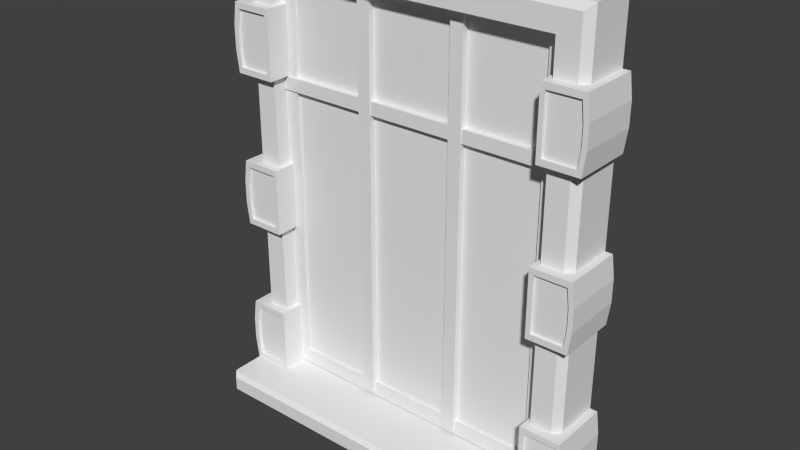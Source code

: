 # Source: Window_02.blend  (saved by Blender 2.71.0; exported with 4.5.12 LTS)
import bpy
from mathutils import Matrix  # noqa: F401  (used for matrix-valued properties, if any)

bpy.ops.wm.read_factory_settings(use_empty=True)
scene = bpy.context.scene
scene.name = 'Scene'

# ---- collections
col_collection_1 = bpy.data.collections.new('Collection 1'); scene.collection.children.link(col_collection_1)

# ---- materials (node trees are filled in below, after node groups)
mat_glas = bpy.data.materials.new('Glas')
mat_glas.alpha_threshold = 0.0
mat_glas.use_transparent_shadow = False
mat_glas.roughness = 0.5
mat_glas.line_color = (0.0, 0.0, 0.0, 1.0)
mat_window = bpy.data.materials.new('Window')
mat_window.alpha_threshold = 0.0
mat_window.use_transparent_shadow = False
mat_window.roughness = 0.5
mat_window.line_color = (0.0, 0.0, 0.0, 1.0)

# ---- material node trees

# ---- world
world_world = bpy.data.worlds.new('World'); scene.world = world_world
world_world.color = (0.05088, 0.05088, 0.05088)
world_world.use_sun_shadow = False
world_world.sun_shadow_jitter_overblur = 0.0
world_world.cycles.sampling_method = 'MANUAL'
world_world.cycles.sample_map_resolution = 256

# ---- meshes
me_cube = bpy.data.meshes.new('Cube')
me_cube.from_pydata([(0.3193, 0.0859, 0.02226), (0.3193, 0.0859, 0.8201), (0.2678, -0.008534, 0.02226), (0.2678, -0.008534, 0.7706), (0.2678, 0.02743, 0.02226), (0.2678, 0.02743, 0.7706), (0.3283, 0.0859, -0.01757), (0.3283, 0.0859, 0.02226), (0.3283, -0.08737, -0.01757), (0.319, -0.09801, -0.01047), (0.3252, -0.0909, -0.01757), (0.0, -0.08737, 0.02226), (0.3252, -0.0909, 0.02226), (0.319, -0.09801, 0.01515), (0.3193, 0.003927, 0.02226), (0.3066, -0.008534, 0.02226), (0.3066, -0.008534, 0.8079), (0.3193, 0.003927, 0.8201), (0.2588, -0.02499, 0.5872), (0.2588, 0.0859, 0.5872), (0.3324, 0.0859, 0.5872), (0.3324, -0.02499, 0.5872), (0.2588, -0.02499, 0.7096), (0.2588, 0.0859, 0.7096), (0.3324, 0.0859, 0.7096), (0.3324, -0.02499, 0.7096), (0.0, 0.0859, 0.8201), (0.0, 0.0859, 0.02226), (0.0, -0.008534, 0.7706), (0.0, 0.02743, 0.7706), (0.0, 0.003927, 0.8201), (0.0, -0.008534, 0.8079), (0.0, 0.0859, -0.01757), (0.0, -0.09801, -0.01047), (0.0, -0.0909, -0.01757), (0.0, -0.0909, 0.02226), (0.0, -0.09801, 0.01515), (0.0, -0.08737, -0.01757), (0.3283, -0.08737, 0.02226), (0.2588, -0.02499, 0.628), (0.2588, -0.02499, 0.6688), (0.2588, 0.0859, 0.6688), (0.2588, 0.0859, 0.628), (0.3378, 0.0859, 0.6688), (0.3378, 0.0859, 0.628), (0.3378, -0.02499, 0.6688), (0.3378, -0.02499, 0.628), (0.2668, -0.02012, 0.598), (0.3251, -0.02012, 0.598), (0.2668, -0.02012, 0.6987), (0.3251, -0.02012, 0.6987), (0.2668, -0.02012, 0.6316), (0.2668, -0.02012, 0.6652), (0.3291, -0.02012, 0.6652), (0.3291, -0.02012, 0.6316), (0.3291, -0.02499, 0.6316), (0.3291, -0.02499, 0.6652), (0.2668, -0.02499, 0.6652), (0.2668, -0.02499, 0.6316), (0.3251, -0.02499, 0.6987), (0.2668, -0.02499, 0.6987), (0.3251, -0.02499, 0.598), (0.2668, -0.02499, 0.598), (0.2588, -0.02499, 0.01956), (0.2588, 0.0859, 0.01956), (0.3324, 0.0859, 0.01956), (0.3324, -0.02499, 0.01956), (0.2588, -0.02499, 0.1419), (0.2588, 0.0859, 0.1419), (0.3324, 0.0859, 0.1419), (0.3324, -0.02499, 0.1419), (0.2588, -0.02499, 0.06034), (0.2588, -0.02499, 0.1011), (0.2588, 0.0859, 0.1011), (0.2588, 0.0859, 0.06034), (0.3378, 0.0859, 0.1011), (0.3378, 0.0859, 0.06034), (0.3378, -0.02499, 0.1011), (0.3378, -0.02499, 0.06034), (0.2668, -0.02012, 0.03039), (0.3251, -0.02012, 0.03039), (0.2668, -0.02012, 0.1311), (0.3251, -0.02012, 0.1311), (0.2668, -0.02012, 0.06394), (0.2668, -0.02012, 0.0975), (0.3291, -0.02012, 0.0975), (0.3291, -0.02012, 0.06394), (0.3291, -0.02499, 0.06394), (0.3291, -0.02499, 0.0975), (0.2668, -0.02499, 0.0975), (0.2668, -0.02499, 0.06394), (0.3251, -0.02499, 0.1311), (0.2668, -0.02499, 0.1311), (0.3251, -0.02499, 0.03039), (0.2668, -0.02499, 0.03039), (0.2588, -0.02499, 0.3043), (0.2588, 0.0859, 0.3043), (0.3324, 0.0859, 0.3043), (0.3324, -0.02499, 0.3043), (0.2588, -0.02499, 0.4267), (0.2588, 0.0859, 0.4267), (0.3324, 0.0859, 0.4267), (0.3324, -0.02499, 0.4267), (0.2588, -0.02499, 0.3451), (0.2588, -0.02499, 0.3859), (0.2588, 0.0859, 0.3859), (0.2588, 0.0859, 0.3451), (0.3378, 0.0859, 0.3859), (0.3378, 0.0859, 0.3451), (0.3378, -0.02499, 0.3859), (0.3378, -0.02499, 0.3451), (0.2668, -0.02012, 0.3152), (0.3251, -0.02012, 0.3152), (0.2668, -0.02012, 0.4158), (0.3251, -0.02012, 0.4158), (0.2668, -0.02012, 0.3487), (0.2668, -0.02012, 0.3823), (0.3291, -0.02012, 0.3823), (0.3291, -0.02012, 0.3487), (0.3291, -0.02499, 0.3487), (0.3291, -0.02499, 0.3823), (0.2668, -0.02499, 0.3823), (0.2668, -0.02499, 0.3487), (0.3251, -0.02499, 0.4158), (0.2668, -0.02499, 0.4158), (0.3251, -0.02499, 0.3152), (0.2668, -0.02499, 0.3152), (0.0, 0.01859, 0.02325), (0.2433, 0.01859, 0.7522), (0.0, 0.01859, 0.0515), (0.2931, 0.01859, 0.7804), (0.0, 0.01859, 0.7804), (0.2931, 0.01859, 0.02325), (0.0, 0.01859, 0.7522), (0.2433, 0.01859, 0.0515), (0.2433, 0.02545, 0.7522), (0.0, 0.02545, 0.0515), (0.0, 0.02545, 0.7522), (0.2433, 0.02545, 0.0515), (0.2859, 0.03903, 0.8051), (0.0, 0.03903, -0.001458), (0.0, 0.03903, 0.8051), (0.2859, 0.03903, -0.001458), (0.1013, 0.08743, 0.03074), (0.1013, 0.01388, 0.03074), (0.1013, 0.08743, 0.7826), (0.1013, 0.01388, 0.7826), (0.07762, 0.08743, 0.03074), (0.07762, 0.01388, 0.03074), (0.07762, 0.08743, 0.7826), (0.07762, 0.01388, 0.7826), (0.0, 0.08894, 0.5627), (0.0, 0.01539, 0.5627), (0.2691, 0.08894, 0.5627), (0.2691, 0.01539, 0.5627), (0.0, 0.08894, 0.5864), (0.0, 0.01539, 0.5864), (0.2691, 0.08894, 0.5864), (0.2691, 0.01539, 0.5864)], [], [(1, 17, 14, 0), (15, 16, 3, 2), (2, 3, 5, 4), (10, 12, 13, 9), (16, 15, 14, 17), (39, 42, 19, 18), (44, 46, 21, 20), (40, 39, 58, 57), (18, 19, 20, 21), (25, 24, 23, 22), (17, 1, 26, 30), (16, 31, 28, 3), (3, 28, 29, 5), (17, 30, 31, 16), (13, 36, 33, 9), (9, 33, 34, 10), (12, 35, 36, 13), (10, 34, 37, 8), (38, 12, 10, 8), (38, 11, 35, 12), (7, 38, 8, 6), (6, 8, 37, 32), (27, 11, 38, 7), (22, 23, 41, 40), (40, 41, 42, 39), (24, 25, 45, 43), (43, 45, 46, 44), (45, 25, 59, 56), (46, 45, 56, 55), (57, 58, 51, 52), (54, 51, 47, 48), (50, 49, 52, 53), (58, 62, 47, 51), (60, 57, 52, 49), (21, 46, 55, 61), (22, 40, 57, 60), (59, 60, 49, 50), (25, 22, 60, 59), (61, 55, 54, 48), (18, 21, 61, 62), (55, 56, 53, 54), (53, 52, 51, 54), (39, 18, 62, 58), (62, 61, 48, 47), (56, 59, 50, 53), (71, 74, 64, 63), (76, 78, 66, 65), (72, 71, 90, 89), (63, 64, 65, 66), (70, 69, 68, 67), (67, 68, 73, 72), (72, 73, 74, 71), (69, 70, 77, 75), (75, 77, 78, 76), (77, 70, 91, 88), (78, 77, 88, 87), (89, 90, 83, 84), (86, 83, 79, 80), (82, 81, 84, 85), (90, 94, 79, 83), (92, 89, 84, 81), (66, 78, 87, 93), (67, 72, 89, 92), (91, 92, 81, 82), (70, 67, 92, 91), (93, 87, 86, 80), (63, 66, 93, 94), (87, 88, 85, 86), (85, 84, 83, 86), (71, 63, 94, 90), (94, 93, 80, 79), (88, 91, 82, 85), (103, 106, 96, 95), (108, 110, 98, 97), (104, 103, 122, 121), (95, 96, 97, 98), (102, 101, 100, 99), (99, 100, 105, 104), (104, 105, 106, 103), (101, 102, 109, 107), (107, 109, 110, 108), (109, 102, 123, 120), (110, 109, 120, 119), (121, 122, 115, 116), (118, 115, 111, 112), (114, 113, 116, 117), (122, 126, 111, 115), (124, 121, 116, 113), (98, 110, 119, 125), (99, 104, 121, 124), (123, 124, 113, 114), (102, 99, 124, 123), (125, 119, 118, 112), (95, 98, 125, 126), (119, 120, 117, 118), (117, 116, 115, 118), (103, 95, 126, 122), (126, 125, 112, 111), (120, 123, 114, 117), (135, 137, 136, 138), (129, 134, 138, 136), (127, 132, 134, 129), (130, 131, 133, 128), (132, 130, 128, 134), (128, 133, 137, 135), (134, 128, 135, 138), (139, 141, 140, 142), (145, 146, 144, 143), (149, 150, 148, 147), (146, 150, 148, 144), (153, 154, 152, 151), (157, 158, 156, 155), (154, 158, 156, 152)])
me_cube.polygons.foreach_set('material_index', [1, 1, 1, 1, 1, 1, 1, 1, 1, 1, 1, 1, 1, 1, 1, 1, 1, 1, 1, 1, 1, 1, 1, 1, 1, 1, 1, 1, 1, 1, 1, 1, 1, 1, 1, 1, 1, 1, 1, 1, 1, 1, 1, 1, 1, 1, 1, 1, 1, 1, 1, 1, 1, 1, 1, 1, 1, 1, 1, 1, 1, 1, 1, 1, 1, 1, 1, 1, 1, 1, 1, 1, 1, 1, 1, 1, 1, 1, 1, 1, 1, 1, 1, 1, 1, 1, 1, 1, 1, 1, 1, 1, 1, 1, 1, 1, 1, 1, 1, 1, 1, 1, 1, 1, 1, 1, 1, 1, 1, 1, 1, 1, 1])
_uv = me_cube.uv_layers.new(name='UVMap')
_uv.uv.foreach_set('vector', [0.9817, 0.8464, 0.8958, 0.8464, 0.8961, 0.01013, 0.982, 0.01016, 0.8774, 0.01012, 0.8771, 0.8336, 0.8365, 0.7945, 0.8367, 0.01011, 0.8367, 0.01011, 0.8365, 0.7945, 0.7988, 0.7945, 0.799, 0.0101, 0.2909, 0.258, 0.2394, 0.2574, 0.2507, 0.2456, 0.2793, 0.2465, 0.8771, 0.8336, 0.8774, 0.01012, 0.8961, 0.01013, 0.8958, 0.8464, 0.1417, 0.8996, 0.1417, 1.0, 0.1048, 1.0, 0.1048, 0.8994, 0.1415, 0.7224, 0.1422, 0.8211, 0.1058, 0.8237, 0.1037, 0.7229, 0.1786, 0.8996, 0.1417, 0.8996, 0.145, 0.8924, 0.1753, 0.8924, 0.1004, 0.8949, 2.736e-09, 0.8934, 0.0009992, 0.8268, 0.1014, 0.8283, 0.219, 0.828, 0.3198, 0.8263, 0.3209, 0.8931, 0.22, 0.8948, 0.8946, 0.9036, 0.895, 0.9895, 0.6824, 0.9904, 0.682, 0.9045, 0.8812, 0.8853, 0.6819, 0.8862, 0.6817, 0.8471, 0.8403, 0.8464, 0.8403, 0.8464, 0.6817, 0.8471, 0.6815, 0.8094, 0.8402, 0.8087, 0.8946, 0.9036, 0.682, 0.9045, 0.6819, 0.8862, 0.8812, 0.8853, 0.2507, 0.2456, 0.2468, 0.002301, 0.2824, 0.002307, 0.2793, 0.2465, 0.2793, 0.2465, 0.2824, 0.002307, 0.2958, 0.002502, 0.2909, 0.258, 0.2394, 0.2574, 0.2336, 0.002573, 0.2468, 0.002301, 0.2507, 0.2456, 0.2909, 0.258, 0.2958, 0.002502, 0.3006, 0.002599, 0.2952, 0.2652, 0.2353, 0.2639, 0.2394, 0.2574, 0.2909, 0.258, 0.2952, 0.2652, 0.2353, 0.2639, 0.2287, 0.002693, 0.2336, 0.002573, 0.2394, 0.2574, 0.2295, 0.5244, 0.2353, 0.2639, 0.2952, 0.2652, 0.2893, 0.5257, 0.51, 0.2697, 0.2952, 0.2652, 0.3006, 0.002599, 0.5155, 0.007044, 0.01504, 0.008075, 0.2287, 0.002693, 0.2353, 0.2639, 0.02162, 0.2693, 0.2155, 0.8993, 0.2157, 0.9999, 0.1787, 1.0, 0.1786, 0.8996, 0.1786, 0.8996, 0.1787, 1.0, 0.1417, 1.0, 0.1417, 0.8996, 0.216, 0.7231, 0.2145, 0.823, 0.1778, 0.8209, 0.1789, 0.7225, 0.1789, 0.7225, 0.1778, 0.8209, 0.1422, 0.8211, 0.1415, 0.7224, 0.1778, 0.8209, 0.2145, 0.823, 0.2051, 0.8304, 0.1749, 0.8285, 0.1422, 0.8211, 0.1778, 0.8209, 0.1749, 0.8285, 0.1452, 0.8289, 0.1753, 0.8924, 0.145, 0.8924, 0.145, 0.888, 0.1753, 0.888, 0.1454, 0.8331, 0.145, 0.888, 0.1147, 0.8878, 0.1155, 0.8351, 0.2048, 0.8348, 0.2057, 0.8878, 0.1753, 0.888, 0.1748, 0.8329, 0.145, 0.8924, 0.1147, 0.8922, 0.1147, 0.8878, 0.145, 0.888, 0.2057, 0.8922, 0.1753, 0.8924, 0.1753, 0.888, 0.2057, 0.8878, 0.1058, 0.8237, 0.1422, 0.8211, 0.1452, 0.8289, 0.1152, 0.8309, 0.2155, 0.8993, 0.1786, 0.8996, 0.1753, 0.8924, 0.2057, 0.8922, 0.2092, 0.8348, 0.2101, 0.8877, 0.2057, 0.8878, 0.2048, 0.8348, 0.219, 0.828, 0.22, 0.8948, 0.2101, 0.8877, 0.2092, 0.8348, 0.1152, 0.8309, 0.1452, 0.8289, 0.1454, 0.8331, 0.1155, 0.8351, 0.1004, 0.8949, 0.1014, 0.8283, 0.1111, 0.8351, 0.1103, 0.8878, 0.1452, 0.8289, 0.1749, 0.8285, 0.1748, 0.8329, 0.1454, 0.8331, 0.1748, 0.8329, 0.1753, 0.888, 0.145, 0.888, 0.1454, 0.8331, 0.1417, 0.8996, 0.1048, 0.8994, 0.1147, 0.8922, 0.145, 0.8924, 0.1103, 0.8878, 0.1111, 0.8351, 0.1155, 0.8351, 0.1147, 0.8878, 0.1749, 0.8285, 0.2051, 0.8304, 0.2048, 0.8348, 0.1748, 0.8329, 0.1417, 0.6108, 0.1417, 0.7112, 0.1048, 0.7112, 0.1048, 0.6107, 0.1415, 0.4336, 0.1422, 0.5323, 0.1058, 0.5349, 0.1037, 0.4341, 0.1786, 0.6108, 0.1417, 0.6108, 0.145, 0.6036, 0.1753, 0.6036, 0.1004, 0.6061, 0.0, 0.6046, 0.001004, 0.538, 0.1014, 0.5395, 0.219, 0.5392, 0.3198, 0.5375, 0.3209, 0.6044, 0.22, 0.606, 0.2156, 0.6106, 0.2157, 0.7112, 0.1787, 0.7112, 0.1786, 0.6108, 0.1786, 0.6108, 0.1787, 0.7112, 0.1417, 0.7112, 0.1417, 0.6108, 0.216, 0.4343, 0.2145, 0.5342, 0.1779, 0.5321, 0.1789, 0.4338, 0.1789, 0.4338, 0.1779, 0.5321, 0.1422, 0.5323, 0.1415, 0.4336, 0.1779, 0.5321, 0.2145, 0.5342, 0.2051, 0.5416, 0.1749, 0.5398, 0.1422, 0.5323, 0.1779, 0.5321, 0.1749, 0.5398, 0.1452, 0.5401, 0.1753, 0.6036, 0.145, 0.6036, 0.145, 0.5992, 0.1753, 0.5992, 0.1454, 0.5443, 0.145, 0.5992, 0.1147, 0.5991, 0.1155, 0.5463, 0.2048, 0.546, 0.2057, 0.599, 0.1753, 0.5992, 0.1748, 0.5441, 0.145, 0.6036, 0.1147, 0.6035, 0.1147, 0.5991, 0.145, 0.5992, 0.2057, 0.6034, 0.1753, 0.6036, 0.1753, 0.5992, 0.2057, 0.599, 0.1058, 0.5349, 0.1422, 0.5323, 0.1452, 0.5401, 0.1152, 0.5421, 0.2156, 0.6106, 0.1786, 0.6108, 0.1753, 0.6036, 0.2057, 0.6034, 0.2092, 0.546, 0.2101, 0.5989, 0.2057, 0.599, 0.2048, 0.546, 0.219, 0.5392, 0.22, 0.606, 0.2101, 0.5989, 0.2092, 0.546, 0.1152, 0.5421, 0.1452, 0.5401, 0.1454, 0.5443, 0.1155, 0.5463, 0.1004, 0.6061, 0.1014, 0.5395, 0.1111, 0.5463, 0.1103, 0.599, 0.1452, 0.5401, 0.1749, 0.5398, 0.1748, 0.5441, 0.1454, 0.5443, 0.1748, 0.5441, 0.1753, 0.5992, 0.145, 0.5992, 0.1454, 0.5443, 0.1417, 0.6108, 0.1048, 0.6107, 0.1147, 0.6035, 0.145, 0.6036, 0.1103, 0.599, 0.1111, 0.5463, 0.1155, 0.5463, 0.1147, 0.5991, 0.1749, 0.5398, 0.2051, 0.5416, 0.2048, 0.546, 0.1748, 0.5441, 0.3263, 0.7416, 0.2259, 0.7416, 0.226, 0.7046, 0.3265, 0.7047, 0.5035, 0.7414, 0.4048, 0.7421, 0.4023, 0.7056, 0.503, 0.7035, 0.3263, 0.7785, 0.3263, 0.7416, 0.3335, 0.7449, 0.3336, 0.7752, 0.3311, 0.7002, 0.3326, 0.5998, 0.3991, 0.6008, 0.3976, 0.7012, 0.398, 0.8188, 0.3996, 0.9196, 0.3328, 0.9207, 0.3311, 0.8199, 0.3266, 0.8154, 0.226, 0.8156, 0.2259, 0.7786, 0.3263, 0.7785, 0.3263, 0.7785, 0.2259, 0.7786, 0.2259, 0.7416, 0.3263, 0.7416, 0.5028, 0.8158, 0.4029, 0.8143, 0.405, 0.7777, 0.5034, 0.7788, 0.5034, 0.7788, 0.405, 0.7777, 0.4048, 0.7421, 0.5035, 0.7414, 0.405, 0.7777, 0.4029, 0.8143, 0.3955, 0.8049, 0.3974, 0.7748, 0.4048, 0.7421, 0.405, 0.7777, 0.3974, 0.7748, 0.3971, 0.7451, 0.3336, 0.7752, 0.3335, 0.7449, 0.3379, 0.7449, 0.338, 0.7752, 0.3928, 0.7452, 0.3379, 0.7449, 0.3381, 0.7146, 0.3908, 0.7154, 0.3911, 0.8047, 0.3382, 0.8055, 0.338, 0.7752, 0.393, 0.7747, 0.3335, 0.7449, 0.3337, 0.7145, 0.3381, 0.7146, 0.3379, 0.7449, 0.3338, 0.8055, 0.3336, 0.7752, 0.338, 0.7752, 0.3382, 0.8055, 0.4023, 0.7056, 0.4048, 0.7421, 0.3971, 0.7451, 0.395, 0.7151, 0.3266, 0.8154, 0.3263, 0.7785, 0.3336, 0.7752, 0.3338, 0.8055, 0.3912, 0.8091, 0.3382, 0.8099, 0.3382, 0.8055, 0.3911, 0.8047, 0.398, 0.8188, 0.3311, 0.8199, 0.3382, 0.8099, 0.3912, 0.8091, 0.395, 0.7151, 0.3971, 0.7451, 0.3928, 0.7452, 0.3908, 0.7154, 0.3311, 0.7002, 0.3976, 0.7012, 0.3909, 0.711, 0.3381, 0.7102, 0.3971, 0.7451, 0.3974, 0.7748, 0.393, 0.7747, 0.3928, 0.7452, 0.393, 0.7747, 0.338, 0.7752, 0.3379, 0.7449, 0.3928, 0.7452, 0.3263, 0.7416, 0.3265, 0.7047, 0.3337, 0.7145, 0.3335, 0.7449, 0.3381, 0.7102, 0.3909, 0.711, 0.3908, 0.7154, 0.3381, 0.7146, 0.3974, 0.7748, 0.3955, 0.8049, 0.3911, 0.8047, 0.393, 0.7747, 0.734, 0.7712, 0.6028, 0.7712, 0.6028, 0.04642, 0.734, 0.04642, 0.6028, 0.03932, 0.734, 0.03932, 0.734, 0.04642, 0.6028, 0.04642, 0.6028, 0.0101, 0.7856, 0.0101, 0.734, 0.03932, 0.6028, 0.03932, 0.7856, 0.8075, 0.6028, 0.8075, 0.6028, 0.7783, 0.734, 0.7783, 0.7982, 0.01712, 0.7982, 0.8004, 0.7467, 0.7711, 0.7467, 0.04634, 0.734, 0.7783, 0.6028, 0.7783, 0.6028, 0.7712, 0.734, 0.7712, 0.7467, 0.04634, 0.7467, 0.7711, 0.734, 0.7712, 0.734, 0.04642, 0.5753, 0.6783, 0.481, 0.6783, 0.481, 0.2903, 0.5753, 0.2903, 0.4558, 0.6758, 0.4242, 0.6758, 0.4242, 0.3531, 0.4558, 0.3531, 0.4558, 0.6758, 0.4242, 0.6758, 0.4242, 0.3531, 0.4558, 0.3531, 0.4242, 0.6758, 0.418, 0.6758, 0.418, 0.3531, 0.4242, 0.3531, 0.4558, 0.6758, 0.4242, 0.6758, 0.4242, 0.3531, 0.4558, 0.3531, 0.4558, 0.6758, 0.4242, 0.6758, 0.4242, 0.3531, 0.4558, 0.3531, 0.4242, 0.6758, 0.418, 0.6758, 0.418, 0.3531, 0.4242, 0.3531])
me_cube.materials.append(mat_glas)
me_cube.materials.append(mat_window)
me_cube.use_remesh_preserve_volume = False
me_cube.use_remesh_preserve_attributes = False
me_cube.use_mirror_vertex_groups = False
me_cube.update()

# ---- objects
ob_cube_001 = bpy.data.objects.new('Cube.001', me_cube)

# ---- transforms, parenting, visibility, modifiers, constraints
ob_cube_001.location = (0.0, 0.0, 0.0)
ob_cube_001.lineart.crease_threshold = 0.0
_m = ob_cube_001.modifiers.new('Mirror', 'MIRROR')
_m.use_clip = True

# ---- collection membership
col_collection_1.objects.link(ob_cube_001)

# ---- scene / render settings (as saved in the file)
scene.frame_start = 1; scene.frame_end = 250; scene.frame_set(65)
scene.render.engine = 'BLENDER_EEVEE_NEXT'
scene.render.image_settings.color_depth = '16'
scene.render.image_settings.compression = 100
scene.render.resolution_percentage = 50
scene.render.dither_intensity = 0.0
scene.cycles.use_denoising = False
scene.cycles.samples = 10
scene.cycles.sampling_pattern = 'TABULATED_SOBOL'
scene.cycles.light_sampling_threshold = 0.0
scene.cycles.use_adaptive_sampling = False
scene.cycles.use_light_tree = False
scene.cycles.blur_glossy = 0.0
scene.cycles.volume_bounces = 1
scene.cycles.pixel_filter_type = 'GAUSSIAN'
scene.cycles.sample_clamp_indirect = 0.0
scene.view_settings.view_transform = 'Standard'
bpy.context.view_layer.update()

# ---- added for rendering (the .blend has no active camera and no usable light): camera, sun
cam_auto = bpy.data.cameras.new('AutoCamera')
cam_auto.lens = 50.0
cam_auto.sensor_width = 36.0
cam_auto.clip_end = 1000.0
ob_auto_camera = bpy.data.objects.new('AutoCamera', cam_auto)
scene.collection.objects.link(ob_auto_camera)
ob_auto_camera.location = (1.01057, -1.21722, 1.20973)
ob_auto_camera.rotation_euler = (1.09748, -7.21219e-08, 0.694738)
scene.camera = ob_auto_camera
light_auto_sun = bpy.data.lights.new('AutoSun', 'SUN')
light_auto_sun.energy = 3.0
light_auto_sun.angle = 0.0523599
ob_auto_sun = bpy.data.objects.new('AutoSun', light_auto_sun)
scene.collection.objects.link(ob_auto_sun)
ob_auto_sun.rotation_euler = (0.872665, 0.174533, 0.523599)
bpy.context.view_layer.update()
